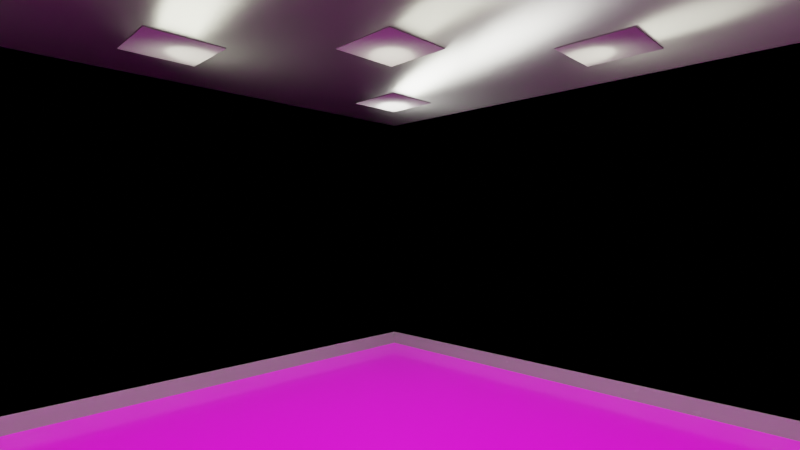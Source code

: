 # Source: classroom.blend  (saved by Blender 3.3.6; exported with 4.5.12 LTS)
import bpy
from mathutils import Matrix  # noqa: F401  (used for matrix-valued properties, if any)

bpy.ops.wm.read_factory_settings(use_empty=True)
scene = bpy.context.scene
scene.name = 'Scene'

# ---- collections
col_collection = bpy.data.collections.new('Collection'); scene.collection.children.link(col_collection)
col_ceiling_lights = bpy.data.collections.new('Ceiling Lights'); scene.collection.children.link(col_ceiling_lights)
col_collection_2_001 = bpy.data.collections.new('Collection 2.001'); col_ceiling_lights.children.link(col_collection_2_001)
col_collection_2_003 = bpy.data.collections.new('Collection 2.003'); col_ceiling_lights.children.link(col_collection_2_003)
col_collection_2_002 = bpy.data.collections.new('Collection 2.002'); col_ceiling_lights.children.link(col_collection_2_002)
col_collection_2_004 = bpy.data.collections.new('Collection 2.004'); col_ceiling_lights.children.link(col_collection_2_004)
col_collection_2_005 = bpy.data.collections.new('Collection 2.005'); col_ceiling_lights.children.link(col_collection_2_005)
col_collection_2_007 = bpy.data.collections.new('Collection 2.007'); col_ceiling_lights.children.link(col_collection_2_007)
col_collection_2_008 = bpy.data.collections.new('Collection 2.008'); col_ceiling_lights.children.link(col_collection_2_008)
col_collection_2_009 = bpy.data.collections.new('Collection 2.009'); col_ceiling_lights.children.link(col_collection_2_009)
col_collection_2_010 = bpy.data.collections.new('Collection 2.010'); col_ceiling_lights.children.link(col_collection_2_010)
col_collection_2_011 = bpy.data.collections.new('Collection 2.011'); col_ceiling_lights.children.link(col_collection_2_011)
col_collection_2_012 = bpy.data.collections.new('Collection 2.012'); col_ceiling_lights.children.link(col_collection_2_012)
col_collection_2_013 = bpy.data.collections.new('Collection 2.013'); col_ceiling_lights.children.link(col_collection_2_013)
col_collection_2_014 = bpy.data.collections.new('Collection 2.014'); col_ceiling_lights.children.link(col_collection_2_014)
col_collection_3 = bpy.data.collections.new('Collection 3'); scene.collection.children.link(col_collection_3)

# ---- images (referenced by path relative to the original .blend; pixels are not part of the script)
import os
ASSET_DIR = os.environ.get("B2B_ASSET_DIR", "")  # directory of the original .blend (textures are referenced by path, not embedded)
HERE = os.path.dirname(os.path.abspath(__file__))  # packed textures are extracted next to this script under _unpacked/

def load_image(name, relpath, width, height, colorspace="sRGB"):
    """Load a texture the original file referenced (path relative to the .blend, or extracted next to this script)."""
    p = next((c for c in (os.path.join(HERE, relpath), os.path.join(ASSET_DIR, relpath)) if relpath and os.path.exists(c)), "")
    if p:
        img = bpy.data.images.load(p, check_existing=True)
        img.name = name
    else:  # same state as the original file: an image datablock whose file is absent (Cycles renders it pink)
        img = bpy.data.images.new(name, width, height)
        img.source = "FILE"
        img.filepath = "//" + (relpath or name)
    img.colorspace_settings.name = colorspace
    return img
img_ceiling_normal_png = load_image('ceiling_normal.png', 'ceiling/ceiling_normal.png', 1024, 1024, 'sRGB')
img_ceiling_roughness_png = load_image('ceiling_roughness.png', 'ceiling/ceiling_roughness.png', 1024, 1024, 'sRGB')
img_ceiling_base_color_png = load_image('ceiling_base_color.png', 'ceiling/ceiling_base_color.png', 1024, 1024, 'sRGB')
img_ceiling_ambientocclusion_png = load_image('ceiling_ambientOcclusion.png', 'ceiling/ceiling_ambientOcclusion.png', 1024, 1024, 'sRGB')
img_plaster_rough_001_color_jpg = load_image('Plaster_Rough_001_COLOR.jpg', 'Plaster_Rough_001_COLOR.jpg', 1024, 1024, 'sRGB')
img_plaster_rough_001_norm_jpg = load_image('Plaster_Rough_001_NORM.jpg', 'Plaster_Rough_001_NORM.jpg', 1024, 1024, 'Non-Color')
img_plaster_rough_001_occ_jpg = load_image('Plaster_Rough_001_OCC.jpg', 'Plaster_Rough_001_OCC.jpg', 1024, 1024, 'Non-Color')
img_plaster_rough_001_rough_jpg = load_image('Plaster_Rough_001_ROUGH.jpg', 'Plaster_Rough_001_ROUGH.jpg', 1024, 1024, 'Non-Color')
img_plaster_rough_001_disp_png = load_image('Plaster_Rough_001_DISP.png', 'Plaster_Rough_001_DISP.png', 1024, 1024, 'Non-Color')
img_51911_classic_white_83385414_8e28_4cfc_ae70_6e10d992b3e3_la = load_image('51911-classic-white_83385414-8e28-4cfc-ae70-6e10d992b3e3_la', '51911-classic-white_83385414-8e28-4cfc-ae70-6e10d992b3e3_large.jpg', 1024, 1024, 'sRGB')
img_light_on_base_color_png = load_image('light_on_base_color.png', 'ceiling/light_on_base_color.png', 1024, 1024, 'sRGB')
img_light_ambientocclusion_png = load_image('light_ambientOcclusion.png', 'ceiling/light_ambientOcclusion.png', 1024, 1024, 'Non-Color')
img_light_metallic_png = load_image('light_metallic.png', 'ceiling/light_metallic.png', 1024, 1024, 'Non-Color')
img_light_roughness_png = load_image('light_roughness.png', 'ceiling/light_roughness.png', 1024, 1024, 'Non-Color')
img_light_normal_png = load_image('light_normal.png', 'ceiling/light_normal.png', 1024, 1024, 'Non-Color')

# ---- materials (node trees are filled in below, after node groups)
mat_ceiling = bpy.data.materials.new('Ceiling')
mat_ceiling.use_transparent_shadow = False
mat_wall = bpy.data.materials.new('Wall')
mat_wall.use_transparent_shadow = False
mat_floor_original = bpy.data.materials.new('Floor Original')
mat_floor_original.use_transparent_shadow = False
mat_black_rubber_2 = bpy.data.materials.new('Black Rubber 2')
mat_black_rubber_2.use_transparent_shadow = False
mat_ceiling_light = bpy.data.materials.new('Ceiling Light')
mat_ceiling_light.use_transparent_shadow = False

# ---- material node trees
mat_ceiling.use_nodes = True; mat_ceiling.node_tree.nodes.clear()
_N = mat_ceiling.node_tree.nodes; _L = mat_ceiling.node_tree.links
n0 = _N.new('ShaderNodeOutputMaterial'); n0.name = 'Material Output'; n0.location = (827, 291)
n1 = _N.new('ShaderNodeTexImage'); n1.name = 'Image Texture.001'; n1.location = (-779, -483)
n1.image = img_ceiling_normal_png
n2 = _N.new('ShaderNodeNormalMap'); n2.name = 'Normal Map'; n2.location = (-139, -391)
n3 = _N.new('ShaderNodeTexImage'); n3.name = 'Image Texture.004'; n3.location = (-530, 16)
n3.image = img_ceiling_roughness_png
n4 = _N.new('ShaderNodeGamma'); n4.name = 'Gamma'; n4.location = (-174, 0)
n5 = _N.new('ShaderNodeTexImage'); n5.name = 'Image Texture'; n5.location = (-545, 697)
n5.image = img_ceiling_base_color_png
n6 = _N.new('ShaderNodeTexImage'); n6.name = 'Image Texture.005'; n6.location = (-556, 388)
n6.image = img_ceiling_ambientocclusion_png
n7 = _N.new('ShaderNodeMath'); n7.name = 'Math'; n7.location = (-178, 436)
n7.operation = 'MULTIPLY'
n8 = _N.new('ShaderNodeRGBCurve'); n8.name = 'RGB Curves'; n8.location = (-452, -428)
_c = n8.mapping.curves[1]
while len(_c.points) > 2: _c.points.remove(_c.points[-1])
_c.points[0].location = (0.0, 1.0); _c.points[0].handle_type = 'AUTO'
_c.points[1].location = (1.0, 0.0); _c.points[1].handle_type = 'AUTO'
n8.mapping.update()
n9 = _N.new('ShaderNodeBsdfPrincipled'); n9.name = 'Principled BSDF'; n9.location = (64, 300)
n9.distribution = 'GGX'
n9.subsurface_method = 'RANDOM_WALK_SKIN'
n9.inputs[3].default_value = 1.45
n9.inputs[27].default_value = (0.0, 0.0, 0.0, 1.0)
n9.inputs[28].default_value = 1.0
_L.new(n9.outputs[0], n0.inputs[0])
_L.new(n7.outputs[0], n9.inputs[0])
_L.new(n8.outputs[0], n2.inputs[1])
_L.new(n2.outputs[0], n9.inputs[5])
_L.new(n1.outputs[0], n8.inputs[1])
_L.new(n3.outputs[0], n4.inputs[0])
_L.new(n4.outputs[0], n9.inputs[2])
_L.new(n5.outputs[0], n7.inputs[0])
_L.new(n6.outputs[0], n7.inputs[1])
n0.is_active_output = True
mat_wall.use_nodes = True; mat_wall.node_tree.nodes.clear()
_N = mat_wall.node_tree.nodes; _L = mat_wall.node_tree.links
n0 = _N.new('ShaderNodeTexImage'); n0.name = 'Image Texture'; n0.location = (-567, 553)
n0.image = img_plaster_rough_001_color_jpg
n1 = _N.new('ShaderNodeTexImage'); n1.name = 'Image Texture.002'; n1.location = (-566, -321)
n1.image = img_plaster_rough_001_norm_jpg
n1.interpolation = 'Closest'
n2 = _N.new('ShaderNodeMath'); n2.name = 'Math'; n2.location = (-207, 379)
n2.operation = 'MULTIPLY'
n3 = _N.new('ShaderNodeTexImage'); n3.name = 'Image Texture.003'; n3.location = (-563, 256)
n3.image = img_plaster_rough_001_occ_jpg
n4 = _N.new('ShaderNodeTexImage'); n4.name = 'Image Texture.001'; n4.location = (-567, -32)
n4.image = img_plaster_rough_001_rough_jpg
n5 = _N.new('ShaderNodeBsdfPrincipled'); n5.name = 'Principled BSDF'; n5.location = (65, 300)
n5.distribution = 'GGX'
n5.subsurface_method = 'RANDOM_WALK_SKIN'
n5.inputs[2].default_value = 0.3
n5.inputs[3].default_value = 1.45
n5.inputs[13].default_value = 0.2
n5.inputs[27].default_value = (0.0, 0.0, 0.0, 1.0)
n5.inputs[28].default_value = 1.0
n6 = _N.new('ShaderNodeTexImage'); n6.name = 'Image Texture.004'; n6.location = (364, 105)
n6.image = img_plaster_rough_001_disp_png
n7 = _N.new('ShaderNodeOutputMaterial'); n7.name = 'Material Output'; n7.location = (764, 318)
n8 = _N.new('ShaderNodeGamma'); n8.name = 'Gamma'; n8.location = (-187, -7)
n8.inputs[1].default_value = 0.001
n9 = _N.new('ShaderNodeNormalMap'); n9.name = 'Normal Map'; n9.location = (-197, -203)
n9.inputs[0].default_value = 0.1
n10 = _N.new('ShaderNodeDisplacement'); n10.name = 'Displacement'; n10.location = (644, 104)
n10.inputs[2].default_value = 1.0
_L.new(n5.outputs[0], n7.inputs[0])
_L.new(n1.outputs[0], n9.inputs[1])
_L.new(n9.outputs[0], n5.inputs[5])
_L.new(n3.outputs[0], n2.inputs[1])
_L.new(n0.outputs[0], n5.inputs[0])
_L.new(n4.outputs[0], n8.inputs[0])
_L.new(n6.outputs[0], n10.inputs[3])
_L.new(n10.outputs[0], n7.inputs[2])
n7.is_active_output = True
mat_floor_original.use_nodes = True; mat_floor_original.node_tree.nodes.clear()
_N = mat_floor_original.node_tree.nodes; _L = mat_floor_original.node_tree.links
n0 = _N.new('ShaderNodeBsdfPrincipled'); n0.name = 'Principled BSDF'; n0.location = (10, 300)
n0.distribution = 'GGX'
n0.subsurface_method = 'RANDOM_WALK_SKIN'
n0.inputs[2].default_value = 0.2
n0.inputs[3].default_value = 1.45
n0.inputs[19].default_value = 0.125
n0.inputs[24].default_value = 0.1
n0.inputs[27].default_value = (0.0, 0.0, 0.0, 1.0)
n0.inputs[28].default_value = 1.0
n1 = _N.new('ShaderNodeOutputMaterial'); n1.name = 'Material Output'; n1.location = (300, 300)
n2 = _N.new('ShaderNodeTexImage'); n2.name = 'Image Texture'; n2.location = (-545, 258)
n2.image = img_51911_classic_white_83385414_8e28_4cfc_ae70_6e10d992b3e3_la
_L.new(n0.outputs[0], n1.inputs[0])
_L.new(n2.outputs[0], n0.inputs[0])
n1.is_active_output = True
mat_black_rubber_2.use_nodes = True; mat_black_rubber_2.node_tree.nodes.clear()
_N = mat_black_rubber_2.node_tree.nodes; _L = mat_black_rubber_2.node_tree.links
n0 = _N.new('ShaderNodeBsdfPrincipled'); n0.name = 'Principled BSDF'; n0.location = (224, 300)
n0.distribution = 'GGX'
n0.subsurface_method = 'RANDOM_WALK_SKIN'
n0.inputs[0].default_value = (0.2, 0.2, 0.2, 1.0)
n0.inputs[3].default_value = 1.45
n0.inputs[14].default_value = (0.6, 0.6, 0.6, 1.0)
n0.inputs[20].default_value = 0.0
n0.inputs[27].default_value = (0.0, 0.0, 0.0, 1.0)
n0.inputs[28].default_value = 1.0
n1 = _N.new('ShaderNodeOutputMaterial'); n1.name = 'Material Output'; n1.location = (514, 300)
n2 = _N.new('ShaderNodeTexNoise'); n2.name = 'Noise Texture'; n2.location = (-542, 18)
n2.inputs[2].default_value = 2.0
n2.inputs[3].default_value = 15.0
n3 = _N.new('ShaderNodeMapping'); n3.name = 'Mapping'; n3.location = (-772, 53)
n4 = _N.new('ShaderNodeTexCoord'); n4.name = 'Texture Coordinate'; n4.location = (-984, 29)
n5 = _N.new('ShaderNodeValToRGB'); n5.name = 'ColorRamp'; n5.location = (-315, 21)
n5.color_ramp.interpolation = 'B_SPLINE'
while len(n5.color_ramp.elements) > 1: n5.color_ramp.elements.remove(n5.color_ramp.elements[-1])
n5.color_ramp.elements[0].position = 0.25; n5.color_ramp.elements[0].color = (0.0, 0.0, 0.0, 1.0)
_e = n5.color_ramp.elements.new(1.0); _e.color = (0.2, 0.2, 0.2, 1.0)
n6 = _N.new('ShaderNodeValToRGB'); n6.name = 'ColorRamp.001'; n6.location = (-316, -217)
n6.color_ramp.interpolation = 'EASE'
while len(n6.color_ramp.elements) > 1: n6.color_ramp.elements.remove(n6.color_ramp.elements[-1])
n6.color_ramp.elements[0].position = 0.5; n6.color_ramp.elements[0].color = (0.0, 0.0, 0.0, 1.0)
_e = n6.color_ramp.elements.new(0.75); _e.color = (0.2, 0.2, 0.2, 1.0)
n7 = _N.new('ShaderNodeMath'); n7.name = 'Math'; n7.location = (12, -57)
_L.new(n0.outputs[0], n1.inputs[0])
_L.new(n3.outputs[0], n2.inputs[0])
_L.new(n4.outputs[3], n3.inputs[0])
_L.new(n2.outputs[0], n5.inputs[0])
_L.new(n2.outputs[0], n6.inputs[0])
_L.new(n5.outputs[0], n7.inputs[0])
_L.new(n6.outputs[0], n7.inputs[1])
_L.new(n7.outputs[0], n0.inputs[2])
n1.is_active_output = True
mat_ceiling_light.use_nodes = True; mat_ceiling_light.node_tree.nodes.clear()
_N = mat_ceiling_light.node_tree.nodes; _L = mat_ceiling_light.node_tree.links
n0 = _N.new('ShaderNodeBsdfPrincipled'); n0.name = 'Principled BSDF'; n0.location = (10, 300)
n0.distribution = 'GGX'
n0.subsurface_method = 'RANDOM_WALK_SKIN'
n0.inputs[3].default_value = 1.45
n0.inputs[27].default_value = (0.0, 0.0, 0.0, 1.0)
n0.inputs[28].default_value = 1.0
n1 = _N.new('ShaderNodeOutputMaterial'); n1.name = 'Material Output'; n1.location = (300, 300)
n2 = _N.new('ShaderNodeMath'); n2.name = 'Math'; n2.location = (-258, 370)
n2.operation = 'MULTIPLY'
n3 = _N.new('ShaderNodeTexImage'); n3.name = 'Image Texture'; n3.location = (-641, 460)
n3.image = img_light_on_base_color_png
n4 = _N.new('ShaderNodeTexImage'); n4.name = 'Image Texture.001'; n4.location = (-920, 462)
n4.image = img_light_ambientocclusion_png
n5 = _N.new('ShaderNodeTexImage'); n5.name = 'Image Texture.002'; n5.location = (-925, 157)
n5.image = img_light_metallic_png
n6 = _N.new('ShaderNodeTexImage'); n6.name = 'Image Texture.003'; n6.location = (-650, 86)
n6.image = img_light_roughness_png
n7 = _N.new('ShaderNodeNormalMap'); n7.name = 'Normal Map'; n7.location = (-263, -233)
n8 = _N.new('ShaderNodeTexImage'); n8.name = 'Image Texture.004'; n8.location = (-931, -251)
n8.image = img_light_normal_png
n9 = _N.new('ShaderNodeRGBCurve'); n9.name = 'RGB Curves'; n9.location = (-607, -251)
_c = n9.mapping.curves[1]
while len(_c.points) > 2: _c.points.remove(_c.points[-1])
_c.points[0].location = (0.0, 1.0); _c.points[0].handle_type = 'AUTO'
_c.points[1].location = (1.0, 0.0); _c.points[1].handle_type = 'AUTO'
n9.mapping.update()
n10 = _N.new('ShaderNodeGamma'); n10.name = 'Gamma'; n10.location = (-265, 25)
_L.new(n0.outputs[0], n1.inputs[0])
_L.new(n3.outputs[0], n2.inputs[0])
_L.new(n4.outputs[0], n2.inputs[1])
_L.new(n2.outputs[0], n0.inputs[0])
_L.new(n5.outputs[0], n0.inputs[1])
_L.new(n9.outputs[0], n7.inputs[1])
_L.new(n7.outputs[0], n0.inputs[5])
_L.new(n8.outputs[0], n9.inputs[1])
_L.new(n6.outputs[0], n10.inputs[0])
_L.new(n10.outputs[0], n0.inputs[2])
n1.is_active_output = True

# ---- world
world_world = bpy.data.worlds.new('World'); scene.world = world_world
world_world.use_nodes = True; world_world.node_tree.nodes.clear()
_N = world_world.node_tree.nodes; _L = world_world.node_tree.links
n0 = _N.new('ShaderNodeOutputWorld'); n0.name = 'World Output'; n0.location = (300, 300)
n1 = _N.new('ShaderNodeBackground'); n1.name = 'Background'; n1.location = (10, 300)
n1.inputs[0].default_value = (0.05088, 0.05088, 0.05088, 1.0)
_L.new(n1.outputs[0], n0.inputs[0])
n0.is_active_output = True
world_world.color = (0.05088, 0.05088, 0.05088)
world_world.use_sun_shadow = False
world_world.sun_shadow_jitter_overblur = 0.0

# ---- cameras
cam_camera = bpy.data.cameras.new('Camera')
cam_camera.clip_end = 100.0
cam_camera.lens = 22.0
cam_camera.ortho_scale = 7.314

# ---- lights
light_point = bpy.data.lights.new('Point', 'POINT')
light_point.transmission_factor = 0.0
light_point.energy = 1500.0
light_point.shadow_soft_size = 0.25
light_point.shadow_maximum_resolution = 0.006
light_point.use_absolute_resolution = True
light_area_001 = bpy.data.lights.new('Area.001', 'AREA')
light_area_001.transmission_factor = 0.0
light_area_001.energy = 1178.0
light_area_001.shadow_soft_size = 0.8
light_area_001.shadow_maximum_resolution = 0.006
light_area_001.use_absolute_resolution = True
light_area_001.size = 0.8
light_area_001.size_y = 1.0
light_light_001 = bpy.data.lights.new('Light.001', 'POINT')
light_light_001.color = (1.0, 1.0, 0.8)
light_light_001.transmission_factor = 0.0
light_light_001.energy = 750.0
light_light_001.shadow_soft_size = 1.0
light_light_001.shadow_maximum_resolution = 0.006
light_light_001.use_absolute_resolution = True
light_light_003 = bpy.data.lights.new('Light.003', 'POINT')
light_light_003.color = (1.0, 1.0, 0.8)
light_light_003.transmission_factor = 0.0
light_light_003.energy = 750.0
light_light_003.shadow_soft_size = 1.0
light_light_003.shadow_maximum_resolution = 0.006
light_light_003.use_absolute_resolution = True
light_light_002 = bpy.data.lights.new('Light.002', 'POINT')
light_light_002.color = (1.0, 1.0, 0.8)
light_light_002.transmission_factor = 0.0
light_light_002.energy = 750.0
light_light_002.shadow_soft_size = 1.0
light_light_002.shadow_maximum_resolution = 0.006
light_light_002.use_absolute_resolution = True
light_light_004 = bpy.data.lights.new('Light.004', 'POINT')
light_light_004.color = (1.0, 1.0, 0.8)
light_light_004.transmission_factor = 0.0
light_light_004.energy = 750.0
light_light_004.shadow_soft_size = 1.0
light_light_004.shadow_maximum_resolution = 0.006
light_light_004.use_absolute_resolution = True
light_light_005 = bpy.data.lights.new('Light.005', 'POINT')
light_light_005.color = (1.0, 1.0, 0.8)
light_light_005.transmission_factor = 0.0
light_light_005.energy = 750.0
light_light_005.shadow_soft_size = 1.0
light_light_005.shadow_maximum_resolution = 0.006
light_light_005.use_absolute_resolution = True
light_light_007 = bpy.data.lights.new('Light.007', 'POINT')
light_light_007.color = (1.0, 1.0, 0.8)
light_light_007.transmission_factor = 0.0
light_light_007.energy = 750.0
light_light_007.shadow_soft_size = 1.0
light_light_007.shadow_maximum_resolution = 0.006
light_light_007.use_absolute_resolution = True
light_light_008 = bpy.data.lights.new('Light.008', 'POINT')
light_light_008.color = (1.0, 1.0, 0.8)
light_light_008.transmission_factor = 0.0
light_light_008.energy = 750.0
light_light_008.shadow_soft_size = 1.0
light_light_008.shadow_maximum_resolution = 0.006
light_light_008.use_absolute_resolution = True
light_light_009 = bpy.data.lights.new('Light.009', 'POINT')
light_light_009.color = (1.0, 1.0, 0.8)
light_light_009.transmission_factor = 0.0
light_light_009.energy = 750.0
light_light_009.shadow_soft_size = 1.0
light_light_009.shadow_maximum_resolution = 0.006
light_light_009.use_absolute_resolution = True
light_light_010 = bpy.data.lights.new('Light.010', 'POINT')
light_light_010.color = (1.0, 1.0, 0.8)
light_light_010.transmission_factor = 0.0
light_light_010.energy = 750.0
light_light_010.shadow_soft_size = 1.0
light_light_010.shadow_maximum_resolution = 0.006
light_light_010.use_absolute_resolution = True
light_light_011 = bpy.data.lights.new('Light.011', 'POINT')
light_light_011.color = (1.0, 1.0, 0.8)
light_light_011.transmission_factor = 0.0
light_light_011.energy = 750.0
light_light_011.shadow_soft_size = 1.0
light_light_011.shadow_maximum_resolution = 0.006
light_light_011.use_absolute_resolution = True
light_light_012 = bpy.data.lights.new('Light.012', 'POINT')
light_light_012.color = (1.0, 1.0, 0.8)
light_light_012.transmission_factor = 0.0
light_light_012.energy = 750.0
light_light_012.shadow_soft_size = 1.0
light_light_012.shadow_maximum_resolution = 0.006
light_light_012.use_absolute_resolution = True
light_light_013 = bpy.data.lights.new('Light.013', 'POINT')
light_light_013.color = (1.0, 1.0, 0.8)
light_light_013.transmission_factor = 0.0
light_light_013.energy = 750.0
light_light_013.shadow_soft_size = 1.0
light_light_013.shadow_maximum_resolution = 0.006
light_light_013.use_absolute_resolution = True
light_light_014 = bpy.data.lights.new('Light.014', 'POINT')
light_light_014.color = (1.0, 1.0, 0.8)
light_light_014.transmission_factor = 0.0
light_light_014.energy = 750.0
light_light_014.shadow_soft_size = 1.0
light_light_014.shadow_maximum_resolution = 0.006
light_light_014.use_absolute_resolution = True
light_spot = bpy.data.lights.new('Spot', 'POINT')
light_spot.transmission_factor = 0.0
light_spot.energy = 1000.0
light_spot.shadow_soft_size = 0.99
light_spot.shadow_maximum_resolution = 0.006
light_spot.use_absolute_resolution = True

# ---- meshes
me_plane = bpy.data.meshes.new('Plane')
me_plane.from_pydata([(-12.0, -12.0, 0.0), (12.0, -12.0, 0.0), (-12.0, 12.0, 0.0), (12.0, 12.0, 0.0)], [], [(0, 1, 3, 2)])
_uv = me_plane.uv_layers.new(name='UVMap')
_uv.uv.foreach_set('vector', [-0.4, -0.4, 1.6, -0.4, 1.6, 1.6, -0.4, 1.6])
me_plane.materials.append(mat_ceiling)
me_plane.update()
me_plane_001 = bpy.data.meshes.new('Plane.001')
me_plane_001.from_pydata([(12.0, 7.868e-07, 6.0), (12.0, 2.623e-07, -6.0), (-12.0, -2.623e-07, 6.0), (-12.0, -7.868e-07, -6.0)], [], [(0, 1, 3, 2)])
_uv = me_plane_001.uv_layers.new(name='UVMap')
_uv.uv.foreach_set('vector', [-2.0, -2.0, 3.0, -2.0, 3.0, 3.0, -2.0, 3.0])
me_plane_001.materials.append(mat_wall)
me_plane_001.update()
me_plane_002 = bpy.data.meshes.new('Plane.002')
me_plane_002.from_pydata([(2.623e-07, -12.0, 6.0), (-2.623e-07, -12.0, -6.0), (2.623e-07, 12.0, 6.0), (-2.623e-07, 12.0, -6.0)], [], [(0, 1, 3, 2)])
_uv = me_plane_002.uv_layers.new(name='UVMap')
_uv.uv.foreach_set('vector', [-2.0, -2.0, 3.0, -2.0, 3.0, 3.0, -2.0, 3.0])
me_plane_002.materials.append(mat_wall)
me_plane_002.update()
me_plane_003 = bpy.data.meshes.new('Plane.003')
me_plane_003.from_pydata([(2.623e-07, -12.0, 6.0), (-2.623e-07, -12.0, -6.0), (2.623e-07, 12.0, 6.0), (-2.623e-07, 12.0, -6.0)], [], [(0, 1, 3, 2)])
_uv = me_plane_003.uv_layers.new(name='UVMap')
_uv.uv.foreach_set('vector', [-2.0, -2.0, 3.0, -2.0, 3.0, 3.0, -2.0, 3.0])
me_plane_003.materials.append(mat_wall)
me_plane_003.update()
me_plane_004 = bpy.data.meshes.new('Plane.004')
me_plane_004.from_pydata([(12.0, 7.868e-07, 6.0), (12.0, 2.623e-07, -6.0), (-12.0, -2.623e-07, 6.0), (-12.0, -7.868e-07, -6.0)], [], [(0, 1, 3, 2)])
_uv = me_plane_004.uv_layers.new(name='UVMap')
_uv.uv.foreach_set('vector', [-2.0, -2.0, 3.0, -2.0, 3.0, 3.0, -2.0, 3.0])
me_plane_004.materials.append(mat_wall)
me_plane_004.update()
me_plane_005 = bpy.data.meshes.new('Plane.005')
me_plane_005.from_pydata([(-12.0, -12.0, 0.0), (12.0, -12.0, 0.0), (-12.0, 12.0, 0.0), (12.0, 12.0, 0.0)], [], [(0, 1, 3, 2)])
_uv = me_plane_005.uv_layers.new(name='UVMap')
_uv.uv.foreach_set('vector', [2.999, 2.999, -1.999, 2.999, -1.999, -1.999, 2.999, -1.999])
me_plane_005.materials.append(mat_floor_original)
me_plane_005.update()
me_cube = bpy.data.meshes.new('Cube')
me_cube.from_pydata([(-11.95, -0.025, -0.3), (-12.0, 0.025, -0.3), (-12.0, 0.025, 0.3), (11.95, -0.025, -0.3), (12.0, 0.025, -0.3), (12.0, 0.025, 0.3), (-11.95, -0.025, 0.29), (-11.96, -0.015, 0.3), (-11.95, -0.02466, 0.2926), (-11.95, -0.02366, 0.295), (-11.95, -0.02207, 0.2971), (-11.95, -0.02, 0.2987), (-11.96, -0.01759, 0.2997), (11.96, -0.015, 0.3), (11.95, -0.025, 0.29), (11.96, -0.01759, 0.2997), (11.95, -0.02, 0.2987), (11.95, -0.02207, 0.2971), (11.95, -0.02366, 0.295), (11.95, -0.02466, 0.2926)], [], [(5, 2, 7, 13), (1, 2, 5, 4), (0, 6, 8, 9, 10, 11, 12, 7, 2, 1), (1, 4, 3, 0), (4, 5, 13, 15, 16, 17, 18, 19, 14, 3), (13, 7, 12, 15), (15, 12, 11, 16), (16, 11, 10, 17), (17, 10, 9, 18), (18, 9, 8, 19), (19, 8, 6, 14), (3, 14, 6, 0)])
_uv = me_cube.uv_layers.new(name='UVMap')
_uv.uv.foreach_set('vector', [0.625, 0.5, 0.875, 0.5, 0.875, 0.7, 0.625, 0.7, 0.375, 0.25, 0.625, 0.25, 0.625, 0.5, 0.375, 0.5, 0.375, 0.0, 0.6208, 0.0, 0.6219, 0.001699, 0.6229, 0.006696, 0.6238, 0.01464, 0.6244, 0.025, 0.6249, 0.03706, 0.625, 0.05, 0.625, 0.25, 0.375, 0.25, 0.125, 0.5, 0.375, 0.5, 0.375, 0.75, 0.125, 0.75, 0.375, 0.5, 0.625, 0.5, 0.625, 0.7, 0.6249, 0.7129, 0.6244, 0.725, 0.6238, 0.7354, 0.6229, 0.7433, 0.6219, 0.7483, 0.6208, 0.75, 0.375, 0.75, 0.625, 0.7, 0.875, 0.7, 0.875, 0.7129, 0.625, 0.7129, 0.625, 0.7129, 0.875, 0.7129, 0.875, 0.725, 0.625, 0.725, 0.625, 0.725, 0.875, 0.725, 0.875, 0.75, 0.625, 0.75, 0.625, 0.75, 0.625, 1.0, 0.6229, 1.0, 0.6229, 0.75, 0.6229, 0.75, 0.6229, 1.0, 0.6219, 1.0, 0.6219, 0.75, 0.6219, 0.75, 0.6219, 1.0, 0.6208, 1.0, 0.6208, 0.75, 0.375, 0.75, 0.6208, 0.75, 0.6208, 1.0, 0.375, 1.0])
me_cube.materials.append(mat_black_rubber_2)
me_cube.update()
me_cube_006 = bpy.data.meshes.new('Cube.006')
me_cube_006.from_pydata([(11.95, 0.025, -0.3), (12.0, -0.025, -0.3), (12.0, -0.025, 0.3), (-11.95, 0.025, -0.3), (-12.0, -0.025, -0.3), (-12.0, -0.025, 0.3), (11.95, 0.025, 0.29), (11.96, 0.015, 0.3), (11.95, 0.02466, 0.2926), (11.95, 0.02366, 0.295), (11.95, 0.02207, 0.2971), (11.95, 0.02, 0.2987), (11.96, 0.01759, 0.2997), (-11.96, 0.015, 0.3), (-11.95, 0.025, 0.29), (-11.96, 0.01759, 0.2997), (-11.95, 0.02, 0.2987), (-11.95, 0.02207, 0.2971), (-11.95, 0.02366, 0.295), (-11.95, 0.02466, 0.2926)], [], [(5, 2, 7, 13), (1, 2, 5, 4), (0, 6, 8, 9, 10, 11, 12, 7, 2, 1), (1, 4, 3, 0), (4, 5, 13, 15, 16, 17, 18, 19, 14, 3), (13, 7, 12, 15), (15, 12, 11, 16), (16, 11, 10, 17), (17, 10, 9, 18), (18, 9, 8, 19), (19, 8, 6, 14), (3, 14, 6, 0)])
_uv = me_cube_006.uv_layers.new(name='UVMap')
_uv.uv.foreach_set('vector', [0.625, 0.5, 0.875, 0.5, 0.875, 0.7, 0.625, 0.7, 0.375, 0.25, 0.625, 0.25, 0.625, 0.5, 0.375, 0.5, 0.375, 0.0, 0.6208, 0.0, 0.6219, 0.001699, 0.6229, 0.006696, 0.6238, 0.01464, 0.6244, 0.025, 0.6249, 0.03706, 0.625, 0.05, 0.625, 0.25, 0.375, 0.25, 0.125, 0.5, 0.375, 0.5, 0.375, 0.75, 0.125, 0.75, 0.375, 0.5, 0.625, 0.5, 0.625, 0.7, 0.6249, 0.7129, 0.6244, 0.725, 0.6238, 0.7354, 0.6229, 0.7433, 0.6219, 0.7483, 0.6208, 0.75, 0.375, 0.75, 0.625, 0.7, 0.875, 0.7, 0.875, 0.7129, 0.625, 0.7129, 0.625, 0.7129, 0.875, 0.7129, 0.875, 0.725, 0.625, 0.725, 0.625, 0.725, 0.875, 0.725, 0.875, 0.75, 0.625, 0.75, 0.625, 0.75, 0.625, 1.0, 0.6229, 1.0, 0.6229, 0.75, 0.6229, 0.75, 0.6229, 1.0, 0.6219, 1.0, 0.6219, 0.75, 0.6219, 0.75, 0.6219, 1.0, 0.6208, 1.0, 0.6208, 0.75, 0.375, 0.75, 0.6208, 0.75, 0.6208, 1.0, 0.375, 1.0])
me_cube_006.materials.append(mat_black_rubber_2)
me_cube_006.update()
me_cube_015 = bpy.data.meshes.new('Cube.015')
me_cube_015.from_pydata([(0.025, -11.95, -0.3), (-0.025, -12.0, -0.3), (-0.025, -12.0, 0.3), (0.025, 11.95, -0.3), (-0.025, 12.0, -0.3), (-0.025, 12.0, 0.3), (0.025, -11.95, 0.29), (0.015, -11.96, 0.3), (0.02466, -11.95, 0.2926), (0.02366, -11.95, 0.295), (0.02207, -11.95, 0.2971), (0.02, -11.95, 0.2987), (0.01759, -11.96, 0.2997), (0.015, 11.96, 0.3), (0.025, 11.95, 0.29), (0.01759, 11.96, 0.2997), (0.02, 11.95, 0.2987), (0.02207, 11.95, 0.2971), (0.02366, 11.95, 0.295), (0.02466, 11.95, 0.2926)], [], [(5, 2, 7, 13), (1, 2, 5, 4), (0, 6, 8, 9, 10, 11, 12, 7, 2, 1), (1, 4, 3, 0), (4, 5, 13, 15, 16, 17, 18, 19, 14, 3), (13, 7, 12, 15), (15, 12, 11, 16), (16, 11, 10, 17), (17, 10, 9, 18), (18, 9, 8, 19), (19, 8, 6, 14), (3, 14, 6, 0)])
_uv = me_cube_015.uv_layers.new(name='UVMap')
_uv.uv.foreach_set('vector', [0.625, 0.5, 0.875, 0.5, 0.875, 0.7, 0.625, 0.7, 0.375, 0.25, 0.625, 0.25, 0.625, 0.5, 0.375, 0.5, 0.375, 0.0, 0.6208, 0.0, 0.6219, 0.001699, 0.6229, 0.006696, 0.6238, 0.01464, 0.6244, 0.025, 0.6249, 0.03706, 0.625, 0.05, 0.625, 0.25, 0.375, 0.25, 0.125, 0.5, 0.375, 0.5, 0.375, 0.75, 0.125, 0.75, 0.375, 0.5, 0.625, 0.5, 0.625, 0.7, 0.6249, 0.7129, 0.6244, 0.725, 0.6238, 0.7354, 0.6229, 0.7433, 0.6219, 0.7483, 0.6208, 0.75, 0.375, 0.75, 0.625, 0.7, 0.875, 0.7, 0.875, 0.7129, 0.625, 0.7129, 0.625, 0.7129, 0.875, 0.7129, 0.875, 0.725, 0.625, 0.725, 0.625, 0.725, 0.875, 0.725, 0.875, 0.75, 0.625, 0.75, 0.625, 0.75, 0.625, 1.0, 0.6229, 1.0, 0.6229, 0.75, 0.6229, 0.75, 0.6229, 1.0, 0.6219, 1.0, 0.6219, 0.75, 0.6219, 0.75, 0.6219, 1.0, 0.6208, 1.0, 0.6208, 0.75, 0.375, 0.75, 0.6208, 0.75, 0.6208, 1.0, 0.375, 1.0])
me_cube_015.materials.append(mat_black_rubber_2)
me_cube_015.update()
me_cube_016 = bpy.data.meshes.new('Cube.016')
me_cube_016.from_pydata([(-0.025, 11.95, -0.3), (0.025, 12.0, -0.3), (0.025, 12.0, 0.3), (-0.025, -11.95, -0.3), (0.025, -12.0, -0.3), (0.025, -12.0, 0.3), (-0.025, 11.95, 0.29), (-0.015, 11.96, 0.3), (-0.02466, 11.95, 0.2926), (-0.02366, 11.95, 0.295), (-0.02207, 11.95, 0.2971), (-0.02, 11.95, 0.2987), (-0.01759, 11.96, 0.2997), (-0.015, -11.96, 0.3), (-0.025, -11.95, 0.29), (-0.01759, -11.96, 0.2997), (-0.02, -11.95, 0.2987), (-0.02207, -11.95, 0.2971), (-0.02366, -11.95, 0.295), (-0.02466, -11.95, 0.2926)], [], [(5, 2, 7, 13), (1, 2, 5, 4), (0, 6, 8, 9, 10, 11, 12, 7, 2, 1), (1, 4, 3, 0), (4, 5, 13, 15, 16, 17, 18, 19, 14, 3), (13, 7, 12, 15), (15, 12, 11, 16), (16, 11, 10, 17), (17, 10, 9, 18), (18, 9, 8, 19), (19, 8, 6, 14), (3, 14, 6, 0)])
_uv = me_cube_016.uv_layers.new(name='UVMap')
_uv.uv.foreach_set('vector', [0.625, 0.5, 0.875, 0.5, 0.875, 0.7, 0.625, 0.7, 0.375, 0.25, 0.625, 0.25, 0.625, 0.5, 0.375, 0.5, 0.375, 0.0, 0.6208, 0.0, 0.6219, 0.001699, 0.6229, 0.006696, 0.6238, 0.01464, 0.6244, 0.025, 0.6249, 0.03706, 0.625, 0.05, 0.625, 0.25, 0.375, 0.25, 0.125, 0.5, 0.375, 0.5, 0.375, 0.75, 0.125, 0.75, 0.375, 0.5, 0.625, 0.5, 0.625, 0.7, 0.6249, 0.7129, 0.6244, 0.725, 0.6238, 0.7354, 0.6229, 0.7433, 0.6219, 0.7483, 0.6208, 0.75, 0.375, 0.75, 0.625, 0.7, 0.875, 0.7, 0.875, 0.7129, 0.625, 0.7129, 0.625, 0.7129, 0.875, 0.7129, 0.875, 0.725, 0.625, 0.725, 0.625, 0.725, 0.875, 0.725, 0.875, 0.75, 0.625, 0.75, 0.625, 0.75, 0.625, 1.0, 0.6229, 1.0, 0.6229, 0.75, 0.6229, 0.75, 0.6229, 1.0, 0.6219, 1.0, 0.6219, 0.75, 0.6219, 0.75, 0.6219, 1.0, 0.6208, 1.0, 0.6208, 0.75, 0.375, 0.75, 0.6208, 0.75, 0.6208, 1.0, 0.375, 1.0])
me_cube_016.materials.append(mat_black_rubber_2)
me_cube_016.update()
me_cube_001 = bpy.data.meshes.new('Cube.001')
me_cube_001.from_pydata([(-1.2, -1.2, -0.025), (-1.2, -1.2, 0.025), (-1.2, 1.2, -0.025), (-1.2, 1.2, 0.025), (1.2, -1.2, -0.025), (1.2, -1.2, 0.025), (1.2, 1.2, -0.025), (1.2, 1.2, 0.025)], [], [(0, 1, 3, 2), (2, 3, 7, 6), (6, 7, 5, 4), (4, 5, 1, 0), (2, 6, 4, 0), (7, 3, 1, 5)])
_uv = me_cube_001.uv_layers.new(name='UVMap')
_uv.uv.foreach_set('vector', [0.0, -2.0, 1.0, -2.0, 1.0, -1.0, 0.0, -1.0, 0.0, -1.0, 1.0, -1.0, 1.0, 0.0, 0.0, 0.0, 0.0, 0.0, 1.0, 0.0, 1.0, 1.0, 0.0, 1.0, 0.0, 1.0, 1.0, 1.0, 1.0, 2.0, 0.0, 2.0, -1.0, 0.0, 0.0, 0.0, 0.0, 1.0, -1.0, 1.0, 1.0, 0.0, 2.0, 0.0, 2.0, 1.0, 1.0, 1.0])
me_cube_001.materials.append(mat_ceiling_light)
me_cube_001.update()
me_cube_003 = bpy.data.meshes.new('Cube.003')
me_cube_003.from_pydata([(-1.2, -1.2, -0.025), (-1.2, -1.2, 0.025), (-1.2, 1.2, -0.025), (-1.2, 1.2, 0.025), (1.2, -1.2, -0.025), (1.2, -1.2, 0.025), (1.2, 1.2, -0.025), (1.2, 1.2, 0.025)], [], [(0, 1, 3, 2), (2, 3, 7, 6), (6, 7, 5, 4), (4, 5, 1, 0), (2, 6, 4, 0), (7, 3, 1, 5)])
_uv = me_cube_003.uv_layers.new(name='UVMap')
_uv.uv.foreach_set('vector', [0.0, -2.0, 1.0, -2.0, 1.0, -1.0, 0.0, -1.0, 0.0, -1.0, 1.0, -1.0, 1.0, 0.0, 0.0, 0.0, 0.0, 0.0, 1.0, 0.0, 1.0, 1.0, 0.0, 1.0, 0.0, 1.0, 1.0, 1.0, 1.0, 2.0, 0.0, 2.0, -1.0, 0.0, 0.0, 0.0, 0.0, 1.0, -1.0, 1.0, 1.0, 0.0, 2.0, 0.0, 2.0, 1.0, 1.0, 1.0])
me_cube_003.materials.append(mat_ceiling_light)
me_cube_003.update()
me_cube_002 = bpy.data.meshes.new('Cube.002')
me_cube_002.from_pydata([(-1.2, -1.2, -0.025), (-1.2, -1.2, 0.025), (-1.2, 1.2, -0.025), (-1.2, 1.2, 0.025), (1.2, -1.2, -0.025), (1.2, -1.2, 0.025), (1.2, 1.2, -0.025), (1.2, 1.2, 0.025)], [], [(0, 1, 3, 2), (2, 3, 7, 6), (6, 7, 5, 4), (4, 5, 1, 0), (2, 6, 4, 0), (7, 3, 1, 5)])
_uv = me_cube_002.uv_layers.new(name='UVMap')
_uv.uv.foreach_set('vector', [0.0, -2.0, 1.0, -2.0, 1.0, -1.0, 0.0, -1.0, 0.0, -1.0, 1.0, -1.0, 1.0, 0.0, 0.0, 0.0, 0.0, 0.0, 1.0, 0.0, 1.0, 1.0, 0.0, 1.0, 0.0, 1.0, 1.0, 1.0, 1.0, 2.0, 0.0, 2.0, -1.0, 0.0, 0.0, 0.0, 0.0, 1.0, -1.0, 1.0, 1.0, 0.0, 2.0, 0.0, 2.0, 1.0, 1.0, 1.0])
me_cube_002.materials.append(mat_ceiling_light)
me_cube_002.update()
me_cube_004 = bpy.data.meshes.new('Cube.004')
me_cube_004.from_pydata([(-1.2, -1.2, -0.025), (-1.2, -1.2, 0.025), (-1.2, 1.2, -0.025), (-1.2, 1.2, 0.025), (1.2, -1.2, -0.025), (1.2, -1.2, 0.025), (1.2, 1.2, -0.025), (1.2, 1.2, 0.025)], [], [(0, 1, 3, 2), (2, 3, 7, 6), (6, 7, 5, 4), (4, 5, 1, 0), (2, 6, 4, 0), (7, 3, 1, 5)])
_uv = me_cube_004.uv_layers.new(name='UVMap')
_uv.uv.foreach_set('vector', [0.0, -2.0, 1.0, -2.0, 1.0, -1.0, 0.0, -1.0, 0.0, -1.0, 1.0, -1.0, 1.0, 0.0, 0.0, 0.0, 0.0, 0.0, 1.0, 0.0, 1.0, 1.0, 0.0, 1.0, 0.0, 1.0, 1.0, 1.0, 1.0, 2.0, 0.0, 2.0, -1.0, 0.0, 0.0, 0.0, 0.0, 1.0, -1.0, 1.0, 1.0, 0.0, 2.0, 0.0, 2.0, 1.0, 1.0, 1.0])
me_cube_004.materials.append(mat_ceiling_light)
me_cube_004.update()
me_cube_005 = bpy.data.meshes.new('Cube.005')
me_cube_005.from_pydata([(-1.2, -1.2, -0.025), (-1.2, -1.2, 0.025), (-1.2, 1.2, -0.025), (-1.2, 1.2, 0.025), (1.2, -1.2, -0.025), (1.2, -1.2, 0.025), (1.2, 1.2, -0.025), (1.2, 1.2, 0.025)], [], [(0, 1, 3, 2), (2, 3, 7, 6), (6, 7, 5, 4), (4, 5, 1, 0), (2, 6, 4, 0), (7, 3, 1, 5)])
_uv = me_cube_005.uv_layers.new(name='UVMap')
_uv.uv.foreach_set('vector', [0.0, -2.0, 1.0, -2.0, 1.0, -1.0, 0.0, -1.0, 0.0, -1.0, 1.0, -1.0, 1.0, 0.0, 0.0, 0.0, 0.0, 0.0, 1.0, 0.0, 1.0, 1.0, 0.0, 1.0, 0.0, 1.0, 1.0, 1.0, 1.0, 2.0, 0.0, 2.0, -1.0, 0.0, 0.0, 0.0, 0.0, 1.0, -1.0, 1.0, 1.0, 0.0, 2.0, 0.0, 2.0, 1.0, 1.0, 1.0])
me_cube_005.materials.append(mat_ceiling_light)
me_cube_005.update()
me_cube_007 = bpy.data.meshes.new('Cube.007')
me_cube_007.from_pydata([(-1.2, -1.2, -0.025), (-1.2, -1.2, 0.025), (-1.2, 1.2, -0.025), (-1.2, 1.2, 0.025), (1.2, -1.2, -0.025), (1.2, -1.2, 0.025), (1.2, 1.2, -0.025), (1.2, 1.2, 0.025)], [], [(0, 1, 3, 2), (2, 3, 7, 6), (6, 7, 5, 4), (4, 5, 1, 0), (2, 6, 4, 0), (7, 3, 1, 5)])
_uv = me_cube_007.uv_layers.new(name='UVMap')
_uv.uv.foreach_set('vector', [0.0, -2.0, 1.0, -2.0, 1.0, -1.0, 0.0, -1.0, 0.0, -1.0, 1.0, -1.0, 1.0, 0.0, 0.0, 0.0, 0.0, 0.0, 1.0, 0.0, 1.0, 1.0, 0.0, 1.0, 0.0, 1.0, 1.0, 1.0, 1.0, 2.0, 0.0, 2.0, -1.0, 0.0, 0.0, 0.0, 0.0, 1.0, -1.0, 1.0, 1.0, 0.0, 2.0, 0.0, 2.0, 1.0, 1.0, 1.0])
me_cube_007.materials.append(mat_ceiling_light)
me_cube_007.update()
me_cube_008 = bpy.data.meshes.new('Cube.008')
me_cube_008.from_pydata([(-1.2, -1.2, -0.025), (-1.2, -1.2, 0.025), (-1.2, 1.2, -0.025), (-1.2, 1.2, 0.025), (1.2, -1.2, -0.025), (1.2, -1.2, 0.025), (1.2, 1.2, -0.025), (1.2, 1.2, 0.025)], [], [(0, 1, 3, 2), (2, 3, 7, 6), (6, 7, 5, 4), (4, 5, 1, 0), (2, 6, 4, 0), (7, 3, 1, 5)])
_uv = me_cube_008.uv_layers.new(name='UVMap')
_uv.uv.foreach_set('vector', [0.0, -2.0, 1.0, -2.0, 1.0, -1.0, 0.0, -1.0, 0.0, -1.0, 1.0, -1.0, 1.0, 0.0, 0.0, 0.0, 0.0, 0.0, 1.0, 0.0, 1.0, 1.0, 0.0, 1.0, 0.0, 1.0, 1.0, 1.0, 1.0, 2.0, 0.0, 2.0, -1.0, 0.0, 0.0, 0.0, 0.0, 1.0, -1.0, 1.0, 1.0, 0.0, 2.0, 0.0, 2.0, 1.0, 1.0, 1.0])
me_cube_008.materials.append(mat_ceiling_light)
me_cube_008.update()
me_cube_009 = bpy.data.meshes.new('Cube.009')
me_cube_009.from_pydata([(-1.2, -1.2, -0.025), (-1.2, -1.2, 0.025), (-1.2, 1.2, -0.025), (-1.2, 1.2, 0.025), (1.2, -1.2, -0.025), (1.2, -1.2, 0.025), (1.2, 1.2, -0.025), (1.2, 1.2, 0.025)], [], [(0, 1, 3, 2), (2, 3, 7, 6), (6, 7, 5, 4), (4, 5, 1, 0), (2, 6, 4, 0), (7, 3, 1, 5)])
_uv = me_cube_009.uv_layers.new(name='UVMap')
_uv.uv.foreach_set('vector', [0.0, -2.0, 1.0, -2.0, 1.0, -1.0, 0.0, -1.0, 0.0, -1.0, 1.0, -1.0, 1.0, 0.0, 0.0, 0.0, 0.0, 0.0, 1.0, 0.0, 1.0, 1.0, 0.0, 1.0, 0.0, 1.0, 1.0, 1.0, 1.0, 2.0, 0.0, 2.0, -1.0, 0.0, 0.0, 0.0, 0.0, 1.0, -1.0, 1.0, 1.0, 0.0, 2.0, 0.0, 2.0, 1.0, 1.0, 1.0])
me_cube_009.materials.append(mat_ceiling_light)
me_cube_009.update()
me_cube_010 = bpy.data.meshes.new('Cube.010')
me_cube_010.from_pydata([(-1.2, -1.2, -0.025), (-1.2, -1.2, 0.025), (-1.2, 1.2, -0.025), (-1.2, 1.2, 0.025), (1.2, -1.2, -0.025), (1.2, -1.2, 0.025), (1.2, 1.2, -0.025), (1.2, 1.2, 0.025)], [], [(0, 1, 3, 2), (2, 3, 7, 6), (6, 7, 5, 4), (4, 5, 1, 0), (2, 6, 4, 0), (7, 3, 1, 5)])
_uv = me_cube_010.uv_layers.new(name='UVMap')
_uv.uv.foreach_set('vector', [0.0, -2.0, 1.0, -2.0, 1.0, -1.0, 0.0, -1.0, 0.0, -1.0, 1.0, -1.0, 1.0, 0.0, 0.0, 0.0, 0.0, 0.0, 1.0, 0.0, 1.0, 1.0, 0.0, 1.0, 0.0, 1.0, 1.0, 1.0, 1.0, 2.0, 0.0, 2.0, -1.0, 0.0, 0.0, 0.0, 0.0, 1.0, -1.0, 1.0, 1.0, 0.0, 2.0, 0.0, 2.0, 1.0, 1.0, 1.0])
me_cube_010.materials.append(mat_ceiling_light)
me_cube_010.update()
me_cube_011 = bpy.data.meshes.new('Cube.011')
me_cube_011.from_pydata([(-1.2, -1.2, -0.025), (-1.2, -1.2, 0.025), (-1.2, 1.2, -0.025), (-1.2, 1.2, 0.025), (1.2, -1.2, -0.025), (1.2, -1.2, 0.025), (1.2, 1.2, -0.025), (1.2, 1.2, 0.025)], [], [(0, 1, 3, 2), (2, 3, 7, 6), (6, 7, 5, 4), (4, 5, 1, 0), (2, 6, 4, 0), (7, 3, 1, 5)])
_uv = me_cube_011.uv_layers.new(name='UVMap')
_uv.uv.foreach_set('vector', [0.0, -2.0, 1.0, -2.0, 1.0, -1.0, 0.0, -1.0, 0.0, -1.0, 1.0, -1.0, 1.0, 0.0, 0.0, 0.0, 0.0, 0.0, 1.0, 0.0, 1.0, 1.0, 0.0, 1.0, 0.0, 1.0, 1.0, 1.0, 1.0, 2.0, 0.0, 2.0, -1.0, 0.0, 0.0, 0.0, 0.0, 1.0, -1.0, 1.0, 1.0, 0.0, 2.0, 0.0, 2.0, 1.0, 1.0, 1.0])
me_cube_011.materials.append(mat_ceiling_light)
me_cube_011.update()
me_cube_012 = bpy.data.meshes.new('Cube.012')
me_cube_012.from_pydata([(-1.2, -1.2, -0.025), (-1.2, -1.2, 0.025), (-1.2, 1.2, -0.025), (-1.2, 1.2, 0.025), (1.2, -1.2, -0.025), (1.2, -1.2, 0.025), (1.2, 1.2, -0.025), (1.2, 1.2, 0.025)], [], [(0, 1, 3, 2), (2, 3, 7, 6), (6, 7, 5, 4), (4, 5, 1, 0), (2, 6, 4, 0), (7, 3, 1, 5)])
_uv = me_cube_012.uv_layers.new(name='UVMap')
_uv.uv.foreach_set('vector', [0.0, -2.0, 1.0, -2.0, 1.0, -1.0, 0.0, -1.0, 0.0, -1.0, 1.0, -1.0, 1.0, 0.0, 0.0, 0.0, 0.0, 0.0, 1.0, 0.0, 1.0, 1.0, 0.0, 1.0, 0.0, 1.0, 1.0, 1.0, 1.0, 2.0, 0.0, 2.0, -1.0, 0.0, 0.0, 0.0, 0.0, 1.0, -1.0, 1.0, 1.0, 0.0, 2.0, 0.0, 2.0, 1.0, 1.0, 1.0])
me_cube_012.materials.append(mat_ceiling_light)
me_cube_012.update()
me_cube_013 = bpy.data.meshes.new('Cube.013')
me_cube_013.from_pydata([(-1.2, -1.2, -0.025), (-1.2, -1.2, 0.025), (-1.2, 1.2, -0.025), (-1.2, 1.2, 0.025), (1.2, -1.2, -0.025), (1.2, -1.2, 0.025), (1.2, 1.2, -0.025), (1.2, 1.2, 0.025)], [], [(0, 1, 3, 2), (2, 3, 7, 6), (6, 7, 5, 4), (4, 5, 1, 0), (2, 6, 4, 0), (7, 3, 1, 5)])
_uv = me_cube_013.uv_layers.new(name='UVMap')
_uv.uv.foreach_set('vector', [0.0, -2.0, 1.0, -2.0, 1.0, -1.0, 0.0, -1.0, 0.0, -1.0, 1.0, -1.0, 1.0, 0.0, 0.0, 0.0, 0.0, 0.0, 1.0, 0.0, 1.0, 1.0, 0.0, 1.0, 0.0, 1.0, 1.0, 1.0, 1.0, 2.0, 0.0, 2.0, -1.0, 0.0, 0.0, 0.0, 0.0, 1.0, -1.0, 1.0, 1.0, 0.0, 2.0, 0.0, 2.0, 1.0, 1.0, 1.0])
me_cube_013.materials.append(mat_ceiling_light)
me_cube_013.update()
me_cube_014 = bpy.data.meshes.new('Cube.014')
me_cube_014.from_pydata([(-1.2, -1.2, -0.025), (-1.2, -1.2, 0.025), (-1.2, 1.2, -0.025), (-1.2, 1.2, 0.025), (1.2, -1.2, -0.025), (1.2, -1.2, 0.025), (1.2, 1.2, -0.025), (1.2, 1.2, 0.025)], [], [(0, 1, 3, 2), (2, 3, 7, 6), (6, 7, 5, 4), (4, 5, 1, 0), (2, 6, 4, 0), (7, 3, 1, 5)])
_uv = me_cube_014.uv_layers.new(name='UVMap')
_uv.uv.foreach_set('vector', [0.0, -2.0, 1.0, -2.0, 1.0, -1.0, 0.0, -1.0, 0.0, -1.0, 1.0, -1.0, 1.0, 0.0, 0.0, 0.0, 0.0, 0.0, 1.0, 0.0, 1.0, 1.0, 0.0, 1.0, 0.0, 1.0, 1.0, 1.0, 1.0, 2.0, 0.0, 2.0, -1.0, 0.0, 0.0, 0.0, 0.0, 1.0, -1.0, 1.0, 1.0, 0.0, 2.0, 0.0, 2.0, 1.0, 1.0, 1.0])
me_cube_014.materials.append(mat_ceiling_light)
me_cube_014.update()

# ---- objects
ob_camera = bpy.data.objects.new('Camera', cam_camera)
ob_ceiling = bpy.data.objects.new('Ceiling', me_plane)
ob_wall_1 = bpy.data.objects.new('Wall 1', me_plane_001)
ob_wall_2 = bpy.data.objects.new('Wall 2', me_plane_002)
ob_wall_3 = bpy.data.objects.new('Wall 3', me_plane_003)
ob_wall_4 = bpy.data.objects.new('Wall 4', me_plane_004)
ob_floor = bpy.data.objects.new('Floor', me_plane_005)
ob_point = bpy.data.objects.new('Point', light_point)
ob_area = bpy.data.objects.new('Area', light_area_001)
ob_floor_molding_4 = bpy.data.objects.new('Floor Molding 4', me_cube)
ob_floor_molding_1 = bpy.data.objects.new('Floor Molding 1', me_cube_006)
ob_floor_molding_2 = bpy.data.objects.new('Floor Molding 2', me_cube_015)
ob_floor_molding_3 = bpy.data.objects.new('Floor Molding 3', me_cube_016)
ob_ceiling_light_001 = bpy.data.objects.new('Ceiling Light.001', me_cube_001)
ob_light_001 = bpy.data.objects.new('Light.001', light_light_001)
ob_ceiling_light_003 = bpy.data.objects.new('Ceiling Light.003', me_cube_003)
ob_light_003 = bpy.data.objects.new('Light.003', light_light_003)
ob_ceiling_light_002 = bpy.data.objects.new('Ceiling Light.002', me_cube_002)
ob_light_002 = bpy.data.objects.new('Light.002', light_light_002)
ob_ceiling_light_004 = bpy.data.objects.new('Ceiling Light.004', me_cube_004)
ob_light_004 = bpy.data.objects.new('Light.004', light_light_004)
ob_ceiling_light_005 = bpy.data.objects.new('Ceiling Light.005', me_cube_005)
ob_light_005 = bpy.data.objects.new('Light.005', light_light_005)
ob_ceiling_light_007 = bpy.data.objects.new('Ceiling Light.007', me_cube_007)
ob_light_007 = bpy.data.objects.new('Light.007', light_light_007)
ob_ceiling_light_008 = bpy.data.objects.new('Ceiling Light.008', me_cube_008)
ob_light_008 = bpy.data.objects.new('Light.008', light_light_008)
ob_ceiling_light_009 = bpy.data.objects.new('Ceiling Light.009', me_cube_009)
ob_light_009 = bpy.data.objects.new('Light.009', light_light_009)
ob_ceiling_light_010 = bpy.data.objects.new('Ceiling Light.010', me_cube_010)
ob_light_010 = bpy.data.objects.new('Light.010', light_light_010)
ob_ceiling_light_011 = bpy.data.objects.new('Ceiling Light.011', me_cube_011)
ob_light_011 = bpy.data.objects.new('Light.011', light_light_011)
ob_ceiling_light_012 = bpy.data.objects.new('Ceiling Light.012', me_cube_012)
ob_light_012 = bpy.data.objects.new('Light.012', light_light_012)
ob_ceiling_light_013 = bpy.data.objects.new('Ceiling Light.013', me_cube_013)
ob_light_013 = bpy.data.objects.new('Light.013', light_light_013)
ob_ceiling_light_014 = bpy.data.objects.new('Ceiling Light.014', me_cube_014)
ob_light_014 = bpy.data.objects.new('Light.014', light_light_014)
ob_spot = bpy.data.objects.new('Spot', light_spot)

# ---- transforms, parenting, visibility, modifiers, constraints
ob_camera.location = (7.359, -6.926, 6.5)
ob_camera.rotation_euler = (1.571, 0.0, 0.7854)
ob_camera.lock_rotations_4d = False
ob_camera.empty_display_type = 'ARROWS'
ob_camera.color = (0.0, 0.0, 0.0, 0.0)
ob_camera.display_type = 'WIRE'
ob_camera.lineart.crease_threshold = 0.0
ob_ceiling.location = (0.0, 0.0, 12.0)
ob_wall_1.location = (0.0, -12.0, 6.0)
ob_wall_2.location = (-12.0, 0.0, 6.0)
ob_wall_2.scale = (0.0, 1.0, 1.0)
ob_wall_3.location = (12.0, 0.0, 6.0)
ob_wall_4.location = (0.0, 12.0, 6.0)
ob_wall_4.scale = (1.0, 0.0, 1.0)
ob_floor.location = (0.0, 0.0, 0.0)
ob_point.location = (0.0, 0.0, 2.0)
ob_point.hide_render = True
ob_area.location = (-1.191, -1.199, 12.0)
ob_area.scale = (2.4, 2.4, 1.0)
ob_area.hide_render = True
ob_floor_molding_4.location = (0.0, 11.98, 0.3)
ob_floor_molding_1.location = (0.0, -11.97, 0.3)
ob_floor_molding_2.location = (-11.98, 0.0, 0.3)
ob_floor_molding_3.location = (11.98, 0.0, 0.3)
ob_ceiling_light_001.location = (-8.401, 8.406, 12.0)
ob_light_001.location = (-8.401, 8.406, 11.17)
ob_light_001.lock_rotations_4d = False
ob_light_001.empty_display_type = 'ARROWS'
ob_light_001.color = (0.0, 0.0, 0.0, 0.0)
ob_light_001.lineart.crease_threshold = 0.0
ob_ceiling_light_003.location = (1.207, 8.4, 12.0)
ob_light_003.location = (1.207, 8.4, 11.17)
ob_light_003.lock_rotations_4d = False
ob_light_003.empty_display_type = 'ARROWS'
ob_light_003.color = (0.0, 0.0, 0.0, 0.0)
ob_light_003.lineart.crease_threshold = 0.0
ob_ceiling_light_002.location = (-3.598, 3.612, 12.0)
ob_light_002.location = (-3.598, 3.612, 11.17)
ob_light_002.lock_rotations_4d = False
ob_light_002.empty_display_type = 'ARROWS'
ob_light_002.color = (0.0, 0.0, 0.0, 0.0)
ob_light_002.lineart.crease_threshold = 0.0
ob_ceiling_light_004.location = (6.016, 3.614, 12.0)
ob_light_004.location = (6.016, 3.614, 11.17)
ob_light_004.lock_rotations_4d = False
ob_light_004.empty_display_type = 'ARROWS'
ob_light_004.color = (0.0, 0.0, 0.0, 0.0)
ob_light_004.lineart.crease_threshold = 0.0
ob_ceiling_light_005.location = (10.8, 8.394, 12.0)
ob_light_005.location = (10.8, 8.394, 11.17)
ob_light_005.lock_rotations_4d = False
ob_light_005.empty_display_type = 'ARROWS'
ob_light_005.color = (0.0, 0.0, 0.0, 0.0)
ob_light_005.lineart.crease_threshold = 0.0
ob_ceiling_light_007.location = (-8.384, -1.213, 12.0)
ob_light_007.location = (-8.384, -1.213, 11.17)
ob_light_007.lock_rotations_4d = False
ob_light_007.empty_display_type = 'ARROWS'
ob_light_007.color = (0.0, 0.0, 0.0, 0.0)
ob_light_007.lineart.crease_threshold = 0.0
ob_ceiling_light_008.location = (1.208, -1.207, 12.0)
ob_light_008.location = (1.208, -1.207, 11.17)
ob_light_008.lock_rotations_4d = False
ob_light_008.empty_display_type = 'ARROWS'
ob_light_008.color = (0.0, 0.0, 0.0, 0.0)
ob_light_008.lineart.crease_threshold = 0.0
ob_ceiling_light_009.location = (10.81, -1.196, 12.0)
ob_light_009.location = (10.81, -1.196, 11.17)
ob_light_009.lock_rotations_4d = False
ob_light_009.empty_display_type = 'ARROWS'
ob_light_009.color = (0.0, 0.0, 0.0, 0.0)
ob_light_009.lineart.crease_threshold = 0.0
ob_ceiling_light_010.location = (6.007, -6.008, 12.0)
ob_light_010.location = (6.007, -6.008, 11.17)
ob_light_010.lock_rotations_4d = False
ob_light_010.empty_display_type = 'ARROWS'
ob_light_010.color = (0.0, 0.0, 0.0, 0.0)
ob_light_010.lineart.crease_threshold = 0.0
ob_ceiling_light_011.location = (-3.594, -5.993, 12.0)
ob_light_011.location = (-3.594, -5.993, 11.17)
ob_light_011.lock_rotations_4d = False
ob_light_011.empty_display_type = 'ARROWS'
ob_light_011.color = (0.0, 0.0, 0.0, 0.0)
ob_light_011.lineart.crease_threshold = 0.0
ob_ceiling_light_012.location = (-8.389, -10.79, 12.0)
ob_light_012.location = (-8.389, -10.79, 11.17)
ob_light_012.lock_rotations_4d = False
ob_light_012.empty_display_type = 'ARROWS'
ob_light_012.color = (0.0, 0.0, 0.0, 0.0)
ob_light_012.lineart.crease_threshold = 0.0
ob_ceiling_light_013.location = (1.219, -10.79, 12.0)
ob_light_013.location = (1.219, -10.79, 11.17)
ob_light_013.lock_rotations_4d = False
ob_light_013.empty_display_type = 'ARROWS'
ob_light_013.color = (0.0, 0.0, 0.0, 0.0)
ob_light_013.lineart.crease_threshold = 0.0
ob_ceiling_light_014.location = (10.8, -10.79, 12.0)
ob_light_014.location = (10.8, -10.79, 11.17)
ob_light_014.lock_rotations_4d = False
ob_light_014.empty_display_type = 'ARROWS'
ob_light_014.color = (0.0, 0.0, 0.0, 0.0)
ob_light_014.lineart.crease_threshold = 0.0
ob_spot.location = (-8.403, 8.396, 11.05)

# ---- collection membership
col_collection.objects.link(ob_camera)
col_collection.objects.link(ob_ceiling)
col_collection.objects.link(ob_wall_1)
col_collection.objects.link(ob_wall_2)
col_collection.objects.link(ob_wall_3)
col_collection.objects.link(ob_wall_4)
col_collection.objects.link(ob_floor)
col_collection.objects.link(ob_point)
col_collection.objects.link(ob_area)
col_collection.objects.link(ob_floor_molding_4)
col_collection.objects.link(ob_floor_molding_1)
col_collection.objects.link(ob_floor_molding_2)
col_collection.objects.link(ob_floor_molding_3)
col_collection_2_001.objects.link(ob_ceiling_light_001)
col_collection_2_001.objects.link(ob_light_001)
col_collection_2_003.objects.link(ob_ceiling_light_003)
col_collection_2_003.objects.link(ob_light_003)
col_collection_2_002.objects.link(ob_ceiling_light_002)
col_collection_2_002.objects.link(ob_light_002)
col_collection_2_004.objects.link(ob_ceiling_light_004)
col_collection_2_004.objects.link(ob_light_004)
col_collection_2_005.objects.link(ob_ceiling_light_005)
col_collection_2_005.objects.link(ob_light_005)
col_collection_2_007.objects.link(ob_ceiling_light_007)
col_collection_2_007.objects.link(ob_light_007)
col_collection_2_008.objects.link(ob_ceiling_light_008)
col_collection_2_008.objects.link(ob_light_008)
col_collection_2_009.objects.link(ob_ceiling_light_009)
col_collection_2_009.objects.link(ob_light_009)
col_collection_2_010.objects.link(ob_ceiling_light_010)
col_collection_2_010.objects.link(ob_light_010)
col_collection_2_011.objects.link(ob_ceiling_light_011)
col_collection_2_011.objects.link(ob_light_011)
col_collection_2_012.objects.link(ob_ceiling_light_012)
col_collection_2_012.objects.link(ob_light_012)
col_collection_2_013.objects.link(ob_ceiling_light_013)
col_collection_2_013.objects.link(ob_light_013)
col_collection_2_014.objects.link(ob_ceiling_light_014)
col_collection_2_014.objects.link(ob_light_014)
col_collection_3.objects.link(ob_spot)

# ---- scene / render settings (as saved in the file)
scene.camera = ob_camera
scene.frame_start = 1; scene.frame_end = 250; scene.frame_set(2)
scene.render.engine = 'BLENDER_EEVEE_NEXT'
scene.render.resolution_x = 2560
scene.render.resolution_y = 1440
scene.cycles.sampling_pattern = 'TABULATED_SOBOL'
scene.cycles.use_light_tree = False
scene.view_settings.view_transform = 'Filmic'
bpy.context.view_layer.update()
